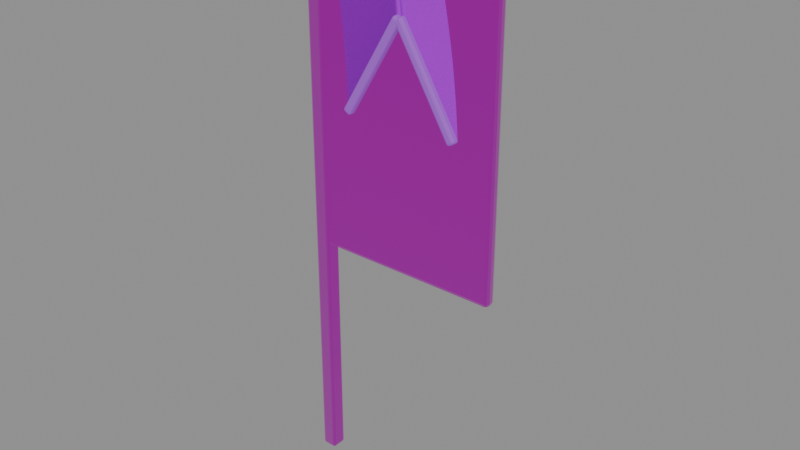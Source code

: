 # Source: banner.blend  (saved by Blender 5.0.119; exported with 4.5.12 LTS)
import bpy
from mathutils import Matrix  # noqa: F401  (used for matrix-valued properties, if any)

bpy.ops.wm.read_factory_settings(use_empty=True)
scene = bpy.context.scene
scene.name = 'Scene'

# ---- images (referenced by path relative to the original .blend; pixels are not part of the script)
import os
ASSET_DIR = os.environ.get("B2B_ASSET_DIR", "")  # directory of the original .blend (textures are referenced by path, not embedded)
HERE = os.path.dirname(os.path.abspath(__file__))  # packed textures are extracted next to this script under _unpacked/

def load_image(name, relpath, width, height, colorspace="sRGB"):
    """Load a texture the original file referenced (path relative to the .blend, or extracted next to this script)."""
    p = next((c for c in (os.path.join(HERE, relpath), os.path.join(ASSET_DIR, relpath)) if relpath and os.path.exists(c)), "")
    if p:
        img = bpy.data.images.load(p, check_existing=True)
        img.name = name
    else:  # same state as the original file: an image datablock whose file is absent (Cycles renders it pink)
        img = bpy.data.images.new(name, width, height)
        img.source = "FILE"
        img.filepath = "//" + (relpath or name)
    img.colorspace_settings.name = colorspace
    return img
img_iron_basecolor_png = load_image('iron_baseColor.png', 'iron_baseColor.png', 1024, 1024, 'sRGB')
img_iron_orm_png = load_image('iron_orm.png', 'iron_orm.png', 1024, 1024, 'Non-Color')
img_iron_normal_png = load_image('iron_normal.png', 'iron_normal.png', 1024, 1024, 'Non-Color')
img_cloth_basecolor_png = load_image('cloth_baseColor.png', 'cloth_baseColor.png', 1024, 1024, 'sRGB')
img_cloth_orm_png = load_image('cloth_orm.png', 'cloth_orm.png', 1024, 1024, 'Non-Color')
img_cloth_normal_png = load_image('cloth_normal.png', 'cloth_normal.png', 1024, 1024, 'Non-Color')

# ---- materials (node trees are filled in below, after node groups)
mat_riftspire_iron = bpy.data.materials.new('riftspire_iron')
mat_riftspire_cloth = bpy.data.materials.new('riftspire_cloth')
mat_riftspire_rune = bpy.data.materials.new('riftspire_rune')

# ---- material node trees
mat_riftspire_iron.use_nodes = True; mat_riftspire_iron.node_tree.nodes.clear()
_N = mat_riftspire_iron.node_tree.nodes; _L = mat_riftspire_iron.node_tree.links
n0 = _N.new('ShaderNodeBsdfPrincipled'); n0.name = 'Principled BSDF'; n0.location = (-200, 100)
n1 = _N.new('ShaderNodeOutputMaterial'); n1.name = 'Material Output'; n1.location = (200, 100)
n2 = _N.new('ShaderNodeTexImage'); n2.name = 'Image Texture'; n2.location = (0, 0)
n2.image = img_iron_basecolor_png
n3 = _N.new('ShaderNodeTexImage'); n3.name = 'Image Texture.001'; n3.location = (0, 0)
n3.image = img_iron_orm_png
n4 = _N.new('ShaderNodeSeparateColor'); n4.name = 'Separate Color'; n4.location = (0, 0)
n5 = _N.new('ShaderNodeTexImage'); n5.name = 'Image Texture.002'; n5.location = (0, 0)
n5.image = img_iron_normal_png
n6 = _N.new('ShaderNodeNormalMap'); n6.name = 'Normal Map'; n6.location = (0, 0)
_L.new(n0.outputs[0], n1.inputs[0])
_L.new(n2.outputs[0], n0.inputs[0])
_L.new(n3.outputs[0], n4.inputs[0])
_L.new(n4.outputs[1], n0.inputs[2])
_L.new(n4.outputs[2], n0.inputs[1])
_L.new(n5.outputs[0], n6.inputs[1])
_L.new(n6.outputs[0], n0.inputs[5])
n1.is_active_output = True
mat_riftspire_cloth.use_nodes = True; mat_riftspire_cloth.node_tree.nodes.clear()
_N = mat_riftspire_cloth.node_tree.nodes; _L = mat_riftspire_cloth.node_tree.links
n0 = _N.new('ShaderNodeBsdfPrincipled'); n0.name = 'Principled BSDF'; n0.location = (-200, 100)
n1 = _N.new('ShaderNodeOutputMaterial'); n1.name = 'Material Output'; n1.location = (200, 100)
n2 = _N.new('ShaderNodeTexImage'); n2.name = 'Image Texture'; n2.location = (0, 0)
n2.image = img_cloth_basecolor_png
n3 = _N.new('ShaderNodeTexImage'); n3.name = 'Image Texture.001'; n3.location = (0, 0)
n3.image = img_cloth_orm_png
n4 = _N.new('ShaderNodeSeparateColor'); n4.name = 'Separate Color'; n4.location = (0, 0)
n5 = _N.new('ShaderNodeTexImage'); n5.name = 'Image Texture.002'; n5.location = (0, 0)
n5.image = img_cloth_normal_png
n6 = _N.new('ShaderNodeNormalMap'); n6.name = 'Normal Map'; n6.location = (0, 0)
_L.new(n0.outputs[0], n1.inputs[0])
_L.new(n2.outputs[0], n0.inputs[0])
_L.new(n3.outputs[0], n4.inputs[0])
_L.new(n4.outputs[1], n0.inputs[2])
_L.new(n4.outputs[2], n0.inputs[1])
_L.new(n5.outputs[0], n6.inputs[1])
_L.new(n6.outputs[0], n0.inputs[5])
n1.is_active_output = True
mat_riftspire_rune.use_nodes = True; mat_riftspire_rune.node_tree.nodes.clear()
_N = mat_riftspire_rune.node_tree.nodes; _L = mat_riftspire_rune.node_tree.links
n0 = _N.new('ShaderNodeBsdfPrincipled'); n0.name = 'Principled BSDF'; n0.location = (-200, 100)
n0.inputs[0].default_value = (0.22, 0.05, 0.4, 1.0)
n0.inputs[27].default_value = (0.22, 0.05, 0.4, 1.0)
n0.inputs[28].default_value = 0.7
n1 = _N.new('ShaderNodeOutputMaterial'); n1.name = 'Material Output'; n1.location = (200, 100)
_L.new(n0.outputs[0], n1.inputs[0])
n1.is_active_output = True

# ---- meshes
me_banner_pole = bpy.data.meshes.new('banner_pole')
me_banner_pole.from_pydata([(-0.08, -0.08, -3.0), (0.08, -0.08, -3.0), (0.08, 0.08, -3.0), (-0.08, 0.08, -3.0), (-0.08, -0.08, 3.0), (0.08, -0.08, 3.0), (0.08, 0.08, 3.0), (-0.08, 0.08, 3.0)], [], [(3, 2, 1, 0), (0, 1, 5, 4), (1, 2, 6, 5), (2, 3, 7, 6), (3, 0, 4, 7), (4, 5, 6, 7)])
_uv = me_banner_pole.uv_layers.new(name='UVMap')
_uv.uv.foreach_set('vector', [-0.02, 0.02, 0.02, 0.02, 0.02, -0.02, -0.02, -0.02, -0.02, -0.75, 0.02, -0.75, 0.02, 0.75, -0.02, 0.75, -0.02, -0.75, 0.02, -0.75, 0.02, 0.75, -0.02, 0.75, 0.02, -0.75, -0.02, -0.75, -0.02, 0.75, 0.02, 0.75, 0.02, -0.75, -0.02, -0.75, -0.02, 0.75, 0.02, 0.75, -0.02, -0.02, 0.02, -0.02, 0.02, 0.02, -0.02, 0.02])
me_banner_pole.materials.append(mat_riftspire_iron)
me_banner_pole.update()
me_frayed_house_banner = bpy.data.meshes.new('frayed_house_banner')
me_frayed_house_banner.from_pydata([(0.0, -0.06, 2.5), (2.0, -0.06, 2.5), (2.0, 0.06, 2.5), (0.0, 0.06, 2.5), (0.0, -0.06, 5.5), (2.0, -0.06, 5.5), (2.0, 0.06, 5.5), (0.0, 0.06, 5.5)], [], [(3, 2, 1, 0), (0, 1, 5, 4), (1, 2, 6, 5), (2, 3, 7, 6), (3, 0, 4, 7), (4, 5, 6, 7)])
_uv = me_frayed_house_banner.uv_layers.new(name='UVMap')
_uv.uv.foreach_set('vector', [0.0, 0.015, 0.5, 0.015, 0.5, -0.015, 0.0, -0.015, 0.0, 0.625, 0.5, 0.625, 0.5, 1.375, 0.0, 1.375, -0.015, 0.625, 0.015, 0.625, 0.015, 1.375, -0.015, 1.375, 0.5, 0.625, 0.0, 0.625, 0.0, 1.375, 0.5, 1.375, 0.015, 0.625, -0.015, 0.625, -0.015, 1.375, 0.015, 1.375, 0.0, -0.015, 0.5, -0.015, 0.5, 0.015, 0.0, 0.015])
me_frayed_house_banner.materials.append(mat_riftspire_cloth)
me_frayed_house_banner.update()
me_inlaid_rift_mark = bpy.data.meshes.new('inlaid_rift_mark')
me_inlaid_rift_mark.from_pydata([(-0.045, -0.045, -0.5831), (0.045, -0.045, -0.5831), (0.045, 0.045, -0.5831), (-0.045, 0.045, -0.5831), (-0.045, -0.045, 0.5831), (0.045, -0.045, 0.5831), (0.045, 0.045, 0.5831), (-0.045, 0.045, 0.5831)], [], [(3, 2, 1, 0), (0, 1, 5, 4), (1, 2, 6, 5), (2, 3, 7, 6), (3, 0, 4, 7), (4, 5, 6, 7)])
_uv = me_inlaid_rift_mark.uv_layers.new(name='UVMap')
_uv.uv.foreach_set('vector', [-0.01125, 0.01125, 0.01125, 0.01125, 0.01125, -0.01125, -0.01125, -0.01125, -0.01125, -0.1458, 0.01125, -0.1458, 0.01125, 0.1458, -0.01125, 0.1458, -0.01125, -0.1458, 0.01125, -0.1458, 0.01125, 0.1458, -0.01125, 0.1458, 0.01125, -0.1458, -0.01125, -0.1458, -0.01125, 0.1458, 0.01125, 0.1458, 0.01125, -0.1458, -0.01125, -0.1458, -0.01125, 0.1458, 0.01125, 0.1458, -0.01125, -0.01125, 0.01125, -0.01125, 0.01125, 0.01125, -0.01125, 0.01125])
me_inlaid_rift_mark.materials.append(mat_riftspire_rune)
me_inlaid_rift_mark.update()
me_inlaid_rift_mark_001 = bpy.data.meshes.new('inlaid_rift_mark.001')
me_inlaid_rift_mark_001.from_pydata([(-0.045, -0.045, -0.5831), (0.045, -0.045, -0.5831), (0.045, 0.045, -0.5831), (-0.045, 0.045, -0.5831), (-0.045, -0.045, 0.5831), (0.045, -0.045, 0.5831), (0.045, 0.045, 0.5831), (-0.045, 0.045, 0.5831)], [], [(3, 2, 1, 0), (0, 1, 5, 4), (1, 2, 6, 5), (2, 3, 7, 6), (3, 0, 4, 7), (4, 5, 6, 7)])
_uv = me_inlaid_rift_mark_001.uv_layers.new(name='UVMap')
_uv.uv.foreach_set('vector', [-0.01125, 0.01125, 0.01125, 0.01125, 0.01125, -0.01125, -0.01125, -0.01125, -0.01125, -0.1458, 0.01125, -0.1458, 0.01125, 0.1458, -0.01125, 0.1458, -0.01125, -0.1458, 0.01125, -0.1458, 0.01125, 0.1458, -0.01125, 0.1458, 0.01125, -0.1458, -0.01125, -0.1458, -0.01125, 0.1458, 0.01125, 0.1458, 0.01125, -0.1458, -0.01125, -0.1458, -0.01125, 0.1458, 0.01125, 0.1458, -0.01125, -0.01125, 0.01125, -0.01125, 0.01125, 0.01125, -0.01125, 0.01125])
me_inlaid_rift_mark_001.materials.append(mat_riftspire_rune)
me_inlaid_rift_mark_001.update()

# ---- objects
ob_banner_pole = bpy.data.objects.new('banner_pole', me_banner_pole)
ob_frayed_house_banner = bpy.data.objects.new('frayed_house_banner', me_frayed_house_banner)
ob_inlaid_rift_mark = bpy.data.objects.new('inlaid_rift_mark', me_inlaid_rift_mark)
ob_inlaid_rift_mark_001 = bpy.data.objects.new('inlaid_rift_mark.001', me_inlaid_rift_mark_001)

# ---- transforms, parenting, visibility, modifiers, constraints
ob_banner_pole.location = (0.0, 0.0, 3.0)
ob_banner_pole.rotation_euler = (0.0, -0.0, -3.142)
_m = ob_banner_pole.modifiers.new('worn_cut_edges', 'BEVEL')
_m.width = 0.025
_m.width_pct = 0.025
_m.segments = 2
ob_frayed_house_banner.location = (0.0, 0.0, 0.0)
_m = ob_frayed_house_banner.modifiers.new('worn_cut_edges', 'BEVEL')
_m.width = 0.04
_m.width_pct = 0.04
_m.segments = 2
ob_inlaid_rift_mark.location = (0.7, -0.08, 4.5)
ob_inlaid_rift_mark.rotation_euler = (0.5404, 2.25e-08, 1.571)
_m = ob_inlaid_rift_mark.modifiers.new('worn_cut_edges', 'BEVEL')
_m.width = 0.025
_m.width_pct = 0.025
_m.segments = 2
ob_inlaid_rift_mark_001.location = (1.3, -0.08, 4.5)
ob_inlaid_rift_mark_001.rotation_euler = (0.5404, -2.25e-08, -1.571)
_m = ob_inlaid_rift_mark_001.modifiers.new('worn_cut_edges', 'BEVEL')
_m.width = 0.025
_m.width_pct = 0.025
_m.segments = 2

# ---- collection membership
scene.collection.objects.link(ob_banner_pole)
scene.collection.objects.link(ob_frayed_house_banner)
scene.collection.objects.link(ob_inlaid_rift_mark)
scene.collection.objects.link(ob_inlaid_rift_mark_001)

# ---- scene / render settings (as saved in the file)
scene.frame_start = 1; scene.frame_end = 250; scene.frame_set(1)
scene.render.engine = 'BLENDER_EEVEE_NEXT'
scene.render.bake_bias = 0.0
scene.render.bake_samples = 0
scene.cycles.sampling_pattern = 'TABULATED_SOBOL'
scene.eevee.use_volume_custom_range = False
bpy.context.view_layer.update()

# ---- added for rendering (the .blend has no active camera and no usable light): camera, sun + grey world if the file has none
cam_auto = bpy.data.cameras.new('AutoCamera')
cam_auto.lens = 50.0
cam_auto.sensor_width = 36.0
cam_auto.clip_end = 1000.0
ob_auto_camera = bpy.data.objects.new('AutoCamera', cam_auto)
scene.collection.objects.link(ob_auto_camera)
ob_auto_camera.location = (6.83852, -7.07673, 7.70282)
ob_auto_camera.rotation_euler = (1.09748, -7.21219e-08, 0.694738)
scene.camera = ob_auto_camera
light_auto_sun = bpy.data.lights.new('AutoSun', 'SUN')
light_auto_sun.energy = 3.0
light_auto_sun.angle = 0.0523599
ob_auto_sun = bpy.data.objects.new('AutoSun', light_auto_sun)
scene.collection.objects.link(ob_auto_sun)
ob_auto_sun.rotation_euler = (0.872665, 0.174533, 0.523599)
if scene.world is None:
    world_auto = bpy.data.worlds.new('AutoWorld')
    world_auto.color = (0.3, 0.3, 0.3)
    scene.world = world_auto
bpy.context.view_layer.update()
